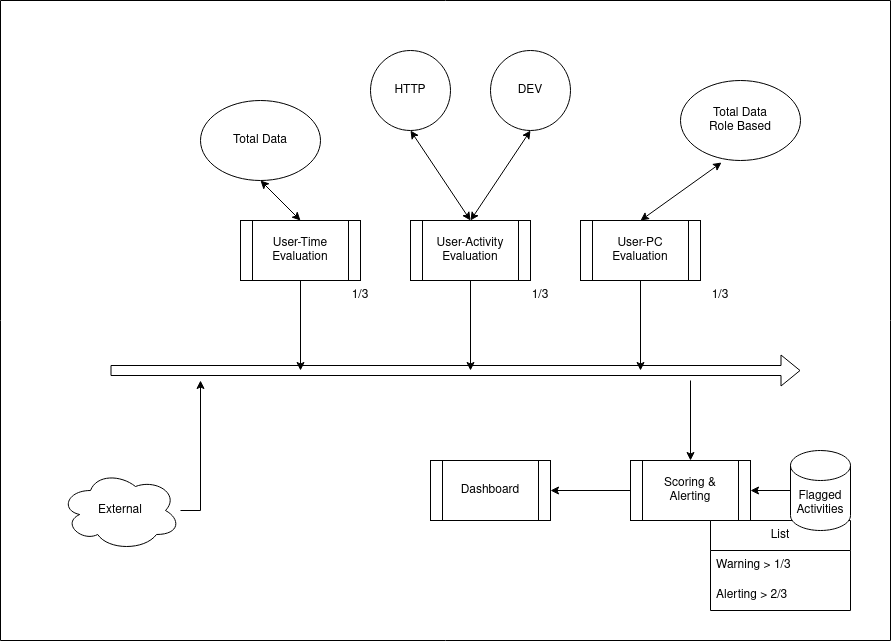

The diagram above was exported from draw.io. Its source (the exported page's mxGraphModel, read from the mxfile embedded in the PNG):
<mxGraphModel dx="1422" dy="767" grid="1" gridSize="10" guides="1" tooltips="1" connect="1" arrows="1" fold="1" page="1" pageScale="1" pageWidth="850" pageHeight="1100" math="0" shadow="0">
  <root>
    <mxCell id="0" />
    <mxCell id="1" parent="0" />
    <mxCell id="JEUNQcORWszI8-5BssTY-1" value="" style="shape=flexArrow;endArrow=classic;html=1;rounded=0;" parent="1" edge="1">
      <mxGeometry width="50" height="50" relative="1" as="geometry">
        <mxPoint x="110" y="370" as="sourcePoint" />
        <mxPoint x="800" y="370" as="targetPoint" />
      </mxGeometry>
    </mxCell>
    <mxCell id="JEUNQcORWszI8-5BssTY-9" value="" style="edgeStyle=orthogonalEdgeStyle;rounded=0;orthogonalLoop=1;jettySize=auto;html=1;" parent="1" source="JEUNQcORWszI8-5BssTY-7" edge="1">
      <mxGeometry relative="1" as="geometry">
        <mxPoint x="300" y="370" as="targetPoint" />
      </mxGeometry>
    </mxCell>
    <mxCell id="JEUNQcORWszI8-5BssTY-7" value="&lt;div&gt;User-Time&lt;/div&gt;&lt;div&gt;Evaluation&lt;br&gt;&lt;/div&gt;" style="shape=process;whiteSpace=wrap;html=1;backgroundOutline=1;" parent="1" vertex="1">
      <mxGeometry x="240" y="220" width="120" height="60" as="geometry" />
    </mxCell>
    <mxCell id="JEUNQcORWszI8-5BssTY-10" value="" style="edgeStyle=orthogonalEdgeStyle;rounded=0;orthogonalLoop=1;jettySize=auto;html=1;" parent="1" source="JEUNQcORWszI8-5BssTY-11" edge="1">
      <mxGeometry relative="1" as="geometry">
        <mxPoint x="470" y="370" as="targetPoint" />
      </mxGeometry>
    </mxCell>
    <mxCell id="JEUNQcORWszI8-5BssTY-11" value="&lt;div&gt;User-Activity&lt;/div&gt;&lt;div&gt;Evaluation&lt;br&gt;&lt;/div&gt;" style="shape=process;whiteSpace=wrap;html=1;backgroundOutline=1;" parent="1" vertex="1">
      <mxGeometry x="410" y="220" width="120" height="60" as="geometry" />
    </mxCell>
    <mxCell id="JEUNQcORWszI8-5BssTY-14" value="" style="endArrow=classic;startArrow=classic;html=1;rounded=0;entryX=0.5;entryY=1;entryDx=0;entryDy=0;exitX=0.5;exitY=0;exitDx=0;exitDy=0;" parent="1" source="JEUNQcORWszI8-5BssTY-11" target="JEUNQcORWszI8-5BssTY-12" edge="1">
      <mxGeometry width="50" height="50" relative="1" as="geometry">
        <mxPoint x="400" y="230" as="sourcePoint" />
        <mxPoint x="450" y="180" as="targetPoint" />
      </mxGeometry>
    </mxCell>
    <mxCell id="JEUNQcORWszI8-5BssTY-17" value="" style="endArrow=classic;startArrow=classic;html=1;rounded=0;entryX=0.342;entryY=1.025;entryDx=0;entryDy=0;exitX=0.5;exitY=0;exitDx=0;exitDy=0;entryPerimeter=0;" parent="1" source="JEUNQcORWszI8-5BssTY-20" target="JEUNQcORWszI8-5BssTY-24" edge="1">
      <mxGeometry width="50" height="50" relative="1" as="geometry">
        <mxPoint x="480" y="230" as="sourcePoint" />
        <mxPoint x="510" y="150" as="targetPoint" />
      </mxGeometry>
    </mxCell>
    <mxCell id="JEUNQcORWszI8-5BssTY-18" value="Total Data" style="ellipse;whiteSpace=wrap;html=1;" parent="1" vertex="1">
      <mxGeometry x="200" y="100" width="120" height="80" as="geometry" />
    </mxCell>
    <mxCell id="JEUNQcORWszI8-5BssTY-19" value="" style="endArrow=classic;startArrow=classic;html=1;rounded=0;exitX=0.5;exitY=0;exitDx=0;exitDy=0;entryX=0.5;entryY=1;entryDx=0;entryDy=0;" parent="1" source="JEUNQcORWszI8-5BssTY-7" target="JEUNQcORWszI8-5BssTY-18" edge="1">
      <mxGeometry width="50" height="50" relative="1" as="geometry">
        <mxPoint x="400" y="230" as="sourcePoint" />
        <mxPoint x="450" y="180" as="targetPoint" />
      </mxGeometry>
    </mxCell>
    <mxCell id="JEUNQcORWszI8-5BssTY-22" value="" style="edgeStyle=orthogonalEdgeStyle;rounded=0;orthogonalLoop=1;jettySize=auto;html=1;" parent="1" source="JEUNQcORWszI8-5BssTY-20" edge="1">
      <mxGeometry relative="1" as="geometry">
        <mxPoint x="640" y="370" as="targetPoint" />
      </mxGeometry>
    </mxCell>
    <mxCell id="JEUNQcORWszI8-5BssTY-20" value="User-PC&lt;br&gt;Evaluation" style="shape=process;whiteSpace=wrap;html=1;backgroundOutline=1;" parent="1" vertex="1">
      <mxGeometry x="580" y="220" width="120" height="60" as="geometry" />
    </mxCell>
    <mxCell id="JEUNQcORWszI8-5BssTY-24" value="Total Data&lt;br&gt;Role Based" style="ellipse;whiteSpace=wrap;html=1;" parent="1" vertex="1">
      <mxGeometry x="680" y="80" width="120" height="80" as="geometry" />
    </mxCell>
    <mxCell id="JEUNQcORWszI8-5BssTY-25" value="1/3" style="text;html=1;strokeColor=none;fillColor=none;align=center;verticalAlign=middle;whiteSpace=wrap;rounded=0;" parent="1" vertex="1">
      <mxGeometry x="330" y="280" width="60" height="30" as="geometry" />
    </mxCell>
    <mxCell id="JEUNQcORWszI8-5BssTY-27" value="1/3" style="text;html=1;strokeColor=none;fillColor=none;align=center;verticalAlign=middle;whiteSpace=wrap;rounded=0;" parent="1" vertex="1">
      <mxGeometry x="510" y="280" width="60" height="30" as="geometry" />
    </mxCell>
    <mxCell id="JEUNQcORWszI8-5BssTY-28" value="1/3" style="text;html=1;strokeColor=none;fillColor=none;align=center;verticalAlign=middle;whiteSpace=wrap;rounded=0;" parent="1" vertex="1">
      <mxGeometry x="690" y="280" width="60" height="30" as="geometry" />
    </mxCell>
    <mxCell id="JEUNQcORWszI8-5BssTY-37" value="" style="edgeStyle=orthogonalEdgeStyle;rounded=0;orthogonalLoop=1;jettySize=auto;html=1;" parent="1" source="JEUNQcORWszI8-5BssTY-29" target="JEUNQcORWszI8-5BssTY-36" edge="1">
      <mxGeometry relative="1" as="geometry" />
    </mxCell>
    <mxCell id="JEUNQcORWszI8-5BssTY-29" value="Scoring &amp;amp;&lt;br&gt;Alerting" style="shape=process;whiteSpace=wrap;html=1;backgroundOutline=1;" parent="1" vertex="1">
      <mxGeometry x="630" y="460" width="120" height="60" as="geometry" />
    </mxCell>
    <mxCell id="JEUNQcORWszI8-5BssTY-30" value="" style="endArrow=classic;html=1;rounded=0;entryX=0.5;entryY=0;entryDx=0;entryDy=0;" parent="1" target="JEUNQcORWszI8-5BssTY-29" edge="1">
      <mxGeometry width="50" height="50" relative="1" as="geometry">
        <mxPoint x="690" y="380" as="sourcePoint" />
        <mxPoint x="450" y="360" as="targetPoint" />
      </mxGeometry>
    </mxCell>
    <mxCell id="JEUNQcORWszI8-5BssTY-31" value="List" style="swimlane;fontStyle=0;childLayout=stackLayout;horizontal=1;startSize=30;horizontalStack=0;resizeParent=1;resizeParentMax=0;resizeLast=0;collapsible=1;marginBottom=0;whiteSpace=wrap;html=1;" parent="1" vertex="1">
      <mxGeometry x="710" y="520" width="140" height="90" as="geometry" />
    </mxCell>
    <mxCell id="JEUNQcORWszI8-5BssTY-32" value="Warning &amp;gt; 1/3" style="text;strokeColor=none;fillColor=none;align=left;verticalAlign=middle;spacingLeft=4;spacingRight=4;overflow=hidden;points=[[0,0.5],[1,0.5]];portConstraint=eastwest;rotatable=0;whiteSpace=wrap;html=1;" parent="JEUNQcORWszI8-5BssTY-31" vertex="1">
      <mxGeometry y="30" width="140" height="30" as="geometry" />
    </mxCell>
    <mxCell id="JEUNQcORWszI8-5BssTY-33" value="Alerting &amp;gt; 2/3" style="text;strokeColor=none;fillColor=none;align=left;verticalAlign=middle;spacingLeft=4;spacingRight=4;overflow=hidden;points=[[0,0.5],[1,0.5]];portConstraint=eastwest;rotatable=0;whiteSpace=wrap;html=1;" parent="JEUNQcORWszI8-5BssTY-31" vertex="1">
      <mxGeometry y="60" width="140" height="30" as="geometry" />
    </mxCell>
    <mxCell id="JEUNQcORWszI8-5BssTY-36" value="Dashboard" style="shape=process;whiteSpace=wrap;html=1;backgroundOutline=1;" parent="1" vertex="1">
      <mxGeometry x="430" y="460" width="120" height="60" as="geometry" />
    </mxCell>
    <mxCell id="JEUNQcORWszI8-5BssTY-39" value="" style="edgeStyle=orthogonalEdgeStyle;rounded=0;orthogonalLoop=1;jettySize=auto;html=1;" parent="1" source="JEUNQcORWszI8-5BssTY-38" target="JEUNQcORWszI8-5BssTY-29" edge="1">
      <mxGeometry relative="1" as="geometry" />
    </mxCell>
    <mxCell id="JEUNQcORWszI8-5BssTY-38" value="Flagged Activities" style="shape=cylinder3;whiteSpace=wrap;html=1;boundedLbl=1;backgroundOutline=1;size=15;" parent="1" vertex="1">
      <mxGeometry x="790" y="450" width="60" height="80" as="geometry" />
    </mxCell>
    <mxCell id="JEUNQcORWszI8-5BssTY-41" value="" style="edgeStyle=orthogonalEdgeStyle;rounded=0;orthogonalLoop=1;jettySize=auto;html=1;" parent="1" source="JEUNQcORWszI8-5BssTY-40" edge="1">
      <mxGeometry relative="1" as="geometry">
        <mxPoint x="200" y="380" as="targetPoint" />
      </mxGeometry>
    </mxCell>
    <mxCell id="JEUNQcORWszI8-5BssTY-40" value="External" style="ellipse;shape=cloud;whiteSpace=wrap;html=1;" parent="1" vertex="1">
      <mxGeometry x="60" y="470" width="120" height="80" as="geometry" />
    </mxCell>
    <mxCell id="JEUNQcORWszI8-5BssTY-42" value="" style="swimlane;startSize=0;" parent="1" vertex="1">
      <mxGeometry width="890" height="640" as="geometry" />
    </mxCell>
    <mxCell id="JEUNQcORWszI8-5BssTY-16" value="DEV" style="ellipse;whiteSpace=wrap;html=1;aspect=fixed;" parent="JEUNQcORWszI8-5BssTY-42" vertex="1">
      <mxGeometry x="490" y="50" width="80" height="80" as="geometry" />
    </mxCell>
    <mxCell id="JEUNQcORWszI8-5BssTY-12" value="HTTP" style="ellipse;whiteSpace=wrap;html=1;aspect=fixed;" parent="JEUNQcORWszI8-5BssTY-42" vertex="1">
      <mxGeometry x="370" y="50" width="80" height="80" as="geometry" />
    </mxCell>
    <mxCell id="7HCFs_JEBPY28plAA_q3-1" value="" style="endArrow=classic;startArrow=classic;html=1;rounded=0;entryX=0.5;entryY=1;entryDx=0;entryDy=0;exitX=0.5;exitY=0;exitDx=0;exitDy=0;" edge="1" parent="1" source="JEUNQcORWszI8-5BssTY-11" target="JEUNQcORWszI8-5BssTY-16">
      <mxGeometry width="50" height="50" relative="1" as="geometry">
        <mxPoint x="650" y="230" as="sourcePoint" />
        <mxPoint x="731.04" y="172" as="targetPoint" />
      </mxGeometry>
    </mxCell>
  </root>
</mxGraphModel>